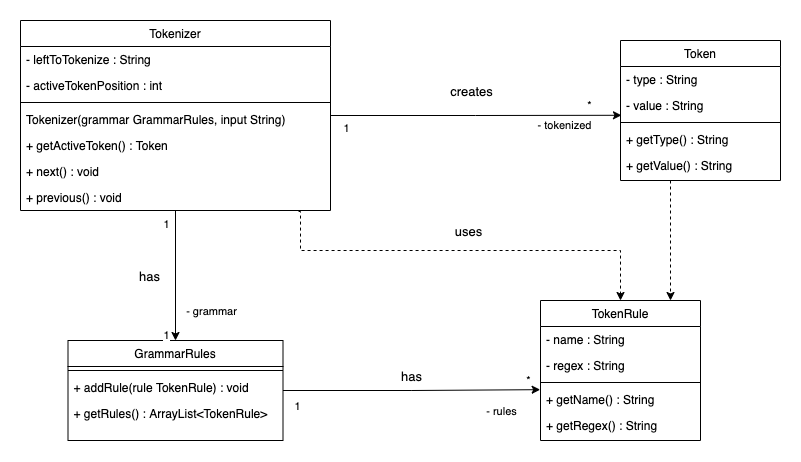

The diagram above was exported from draw.io. Its source (the exported page's mxGraphModel, read from the mxfile embedded in the PNG):
<mxGraphModel dx="1665" dy="938" grid="1" gridSize="10" guides="1" tooltips="1" connect="1" arrows="1" fold="1" page="1" pageScale="1" pageWidth="827" pageHeight="1169" math="0" shadow="0">
  <root>
    <mxCell id="WIyWlLk6GJQsqaUBKTNV-0" />
    <mxCell id="WIyWlLk6GJQsqaUBKTNV-1" parent="WIyWlLk6GJQsqaUBKTNV-0" />
    <mxCell id="OPQUiDw7h3SGCFhBiLWV-6" style="edgeStyle=orthogonalEdgeStyle;rounded=0;orthogonalLoop=1;jettySize=auto;html=1;dashed=1;" edge="1" parent="WIyWlLk6GJQsqaUBKTNV-1" source="zkfFHV4jXpPFQw0GAbJ--0" target="KNtLXEDj2TA95_utXfGA-12">
      <mxGeometry relative="1" as="geometry">
        <Array as="points">
          <mxPoint x="690" y="420" />
          <mxPoint x="690" y="420" />
        </Array>
      </mxGeometry>
    </mxCell>
    <mxCell id="zkfFHV4jXpPFQw0GAbJ--0" value="Token" style="swimlane;fontStyle=0;align=center;verticalAlign=top;childLayout=stackLayout;horizontal=1;startSize=26;horizontalStack=0;resizeParent=1;resizeLast=0;collapsible=1;marginBottom=0;rounded=0;shadow=0;strokeWidth=1;" parent="WIyWlLk6GJQsqaUBKTNV-1" vertex="1">
      <mxGeometry x="640" y="250" width="160" height="140" as="geometry">
        <mxRectangle x="230" y="140" width="160" height="26" as="alternateBounds" />
      </mxGeometry>
    </mxCell>
    <mxCell id="zkfFHV4jXpPFQw0GAbJ--1" value="- type : String" style="text;align=left;verticalAlign=top;spacingLeft=4;spacingRight=4;overflow=hidden;rotatable=0;points=[[0,0.5],[1,0.5]];portConstraint=eastwest;" parent="zkfFHV4jXpPFQw0GAbJ--0" vertex="1">
      <mxGeometry y="26" width="160" height="26" as="geometry" />
    </mxCell>
    <mxCell id="zkfFHV4jXpPFQw0GAbJ--2" value="- value : String" style="text;align=left;verticalAlign=top;spacingLeft=4;spacingRight=4;overflow=hidden;rotatable=0;points=[[0,0.5],[1,0.5]];portConstraint=eastwest;rounded=0;shadow=0;html=0;" parent="zkfFHV4jXpPFQw0GAbJ--0" vertex="1">
      <mxGeometry y="52" width="160" height="26" as="geometry" />
    </mxCell>
    <mxCell id="zkfFHV4jXpPFQw0GAbJ--4" value="" style="line;html=1;strokeWidth=1;align=left;verticalAlign=middle;spacingTop=-1;spacingLeft=3;spacingRight=3;rotatable=0;labelPosition=right;points=[];portConstraint=eastwest;" parent="zkfFHV4jXpPFQw0GAbJ--0" vertex="1">
      <mxGeometry y="78" width="160" height="8" as="geometry" />
    </mxCell>
    <mxCell id="KNtLXEDj2TA95_utXfGA-0" value="+ getType() : String" style="text;align=left;verticalAlign=top;spacingLeft=4;spacingRight=4;overflow=hidden;rotatable=0;points=[[0,0.5],[1,0.5]];portConstraint=eastwest;" parent="zkfFHV4jXpPFQw0GAbJ--0" vertex="1">
      <mxGeometry y="86" width="160" height="26" as="geometry" />
    </mxCell>
    <mxCell id="zkfFHV4jXpPFQw0GAbJ--5" value="+ getValue() : String" style="text;align=left;verticalAlign=top;spacingLeft=4;spacingRight=4;overflow=hidden;rotatable=0;points=[[0,0.5],[1,0.5]];portConstraint=eastwest;" parent="zkfFHV4jXpPFQw0GAbJ--0" vertex="1">
      <mxGeometry y="112" width="160" height="26" as="geometry" />
    </mxCell>
    <mxCell id="KNtLXEDj2TA95_utXfGA-18" style="edgeStyle=orthogonalEdgeStyle;rounded=0;orthogonalLoop=1;jettySize=auto;html=1;entryX=-0.002;entryY=0.122;entryDx=0;entryDy=0;entryPerimeter=0;" parent="WIyWlLk6GJQsqaUBKTNV-1" source="KNtLXEDj2TA95_utXfGA-3" target="KNtLXEDj2TA95_utXfGA-16" edge="1">
      <mxGeometry relative="1" as="geometry">
        <mxPoint x="580" y="750" as="targetPoint" />
      </mxGeometry>
    </mxCell>
    <mxCell id="KNtLXEDj2TA95_utXfGA-19" value="1" style="edgeLabel;html=1;align=center;verticalAlign=middle;resizable=0;points=[];" parent="KNtLXEDj2TA95_utXfGA-18" vertex="1" connectable="0">
      <mxGeometry x="-0.8894" y="2" relative="1" as="geometry">
        <mxPoint y="17" as="offset" />
      </mxGeometry>
    </mxCell>
    <mxCell id="KNtLXEDj2TA95_utXfGA-20" value="*" style="edgeLabel;html=1;align=center;verticalAlign=middle;resizable=0;points=[];" parent="KNtLXEDj2TA95_utXfGA-18" vertex="1" connectable="0">
      <mxGeometry x="0.8043" y="-2" relative="1" as="geometry">
        <mxPoint x="13" y="-12" as="offset" />
      </mxGeometry>
    </mxCell>
    <mxCell id="KNtLXEDj2TA95_utXfGA-21" value="- rules" style="edgeLabel;html=1;align=center;verticalAlign=middle;resizable=0;points=[];" parent="KNtLXEDj2TA95_utXfGA-18" vertex="1" connectable="0">
      <mxGeometry x="-0.5404" y="1" relative="1" as="geometry">
        <mxPoint x="159" y="21" as="offset" />
      </mxGeometry>
    </mxCell>
    <mxCell id="KNtLXEDj2TA95_utXfGA-3" value="GrammarRules" style="swimlane;fontStyle=0;align=center;verticalAlign=top;childLayout=stackLayout;horizontal=1;startSize=26;horizontalStack=0;resizeParent=1;resizeLast=0;collapsible=1;marginBottom=0;rounded=0;shadow=0;strokeWidth=1;" parent="WIyWlLk6GJQsqaUBKTNV-1" vertex="1">
      <mxGeometry x="87.5" y="550" width="215" height="100" as="geometry">
        <mxRectangle x="230" y="140" width="160" height="26" as="alternateBounds" />
      </mxGeometry>
    </mxCell>
    <mxCell id="KNtLXEDj2TA95_utXfGA-6" value="" style="line;html=1;strokeWidth=1;align=left;verticalAlign=middle;spacingTop=-1;spacingLeft=3;spacingRight=3;rotatable=0;labelPosition=right;points=[];portConstraint=eastwest;" parent="KNtLXEDj2TA95_utXfGA-3" vertex="1">
      <mxGeometry y="26" width="215" height="8" as="geometry" />
    </mxCell>
    <mxCell id="KNtLXEDj2TA95_utXfGA-7" value="+ addRule(rule TokenRule) : void" style="text;align=left;verticalAlign=top;spacingLeft=4;spacingRight=4;overflow=hidden;rotatable=0;points=[[0,0.5],[1,0.5]];portConstraint=eastwest;" parent="KNtLXEDj2TA95_utXfGA-3" vertex="1">
      <mxGeometry y="34" width="215" height="26" as="geometry" />
    </mxCell>
    <mxCell id="KNtLXEDj2TA95_utXfGA-11" value="+ getRules() : ArrayList&lt;TokenRule&gt;" style="text;align=left;verticalAlign=top;spacingLeft=4;spacingRight=4;overflow=hidden;rotatable=0;points=[[0,0.5],[1,0.5]];portConstraint=eastwest;" parent="KNtLXEDj2TA95_utXfGA-3" vertex="1">
      <mxGeometry y="60" width="215" height="26" as="geometry" />
    </mxCell>
    <mxCell id="KNtLXEDj2TA95_utXfGA-12" value="TokenRule" style="swimlane;fontStyle=0;align=center;verticalAlign=top;childLayout=stackLayout;horizontal=1;startSize=26;horizontalStack=0;resizeParent=1;resizeLast=0;collapsible=1;marginBottom=0;rounded=0;shadow=0;strokeWidth=1;" parent="WIyWlLk6GJQsqaUBKTNV-1" vertex="1">
      <mxGeometry x="560" y="510" width="160" height="140" as="geometry">
        <mxRectangle x="230" y="140" width="160" height="26" as="alternateBounds" />
      </mxGeometry>
    </mxCell>
    <mxCell id="KNtLXEDj2TA95_utXfGA-13" value="- name : String" style="text;align=left;verticalAlign=top;spacingLeft=4;spacingRight=4;overflow=hidden;rotatable=0;points=[[0,0.5],[1,0.5]];portConstraint=eastwest;" parent="KNtLXEDj2TA95_utXfGA-12" vertex="1">
      <mxGeometry y="26" width="160" height="26" as="geometry" />
    </mxCell>
    <mxCell id="KNtLXEDj2TA95_utXfGA-14" value="- regex : String" style="text;align=left;verticalAlign=top;spacingLeft=4;spacingRight=4;overflow=hidden;rotatable=0;points=[[0,0.5],[1,0.5]];portConstraint=eastwest;rounded=0;shadow=0;html=0;" parent="KNtLXEDj2TA95_utXfGA-12" vertex="1">
      <mxGeometry y="52" width="160" height="26" as="geometry" />
    </mxCell>
    <mxCell id="KNtLXEDj2TA95_utXfGA-15" value="" style="line;html=1;strokeWidth=1;align=left;verticalAlign=middle;spacingTop=-1;spacingLeft=3;spacingRight=3;rotatable=0;labelPosition=right;points=[];portConstraint=eastwest;" parent="KNtLXEDj2TA95_utXfGA-12" vertex="1">
      <mxGeometry y="78" width="160" height="8" as="geometry" />
    </mxCell>
    <mxCell id="KNtLXEDj2TA95_utXfGA-16" value="+ getName() : String" style="text;align=left;verticalAlign=top;spacingLeft=4;spacingRight=4;overflow=hidden;rotatable=0;points=[[0,0.5],[1,0.5]];portConstraint=eastwest;" parent="KNtLXEDj2TA95_utXfGA-12" vertex="1">
      <mxGeometry y="86" width="160" height="26" as="geometry" />
    </mxCell>
    <mxCell id="KNtLXEDj2TA95_utXfGA-17" value="+ getRegex() : String" style="text;align=left;verticalAlign=top;spacingLeft=4;spacingRight=4;overflow=hidden;rotatable=0;points=[[0,0.5],[1,0.5]];portConstraint=eastwest;" parent="KNtLXEDj2TA95_utXfGA-12" vertex="1">
      <mxGeometry y="112" width="160" height="26" as="geometry" />
    </mxCell>
    <mxCell id="KNtLXEDj2TA95_utXfGA-28" style="edgeStyle=orthogonalEdgeStyle;rounded=0;orthogonalLoop=1;jettySize=auto;html=1;entryX=0.006;entryY=0.876;entryDx=0;entryDy=0;entryPerimeter=0;" parent="WIyWlLk6GJQsqaUBKTNV-1" source="KNtLXEDj2TA95_utXfGA-22" target="zkfFHV4jXpPFQw0GAbJ--2" edge="1">
      <mxGeometry relative="1" as="geometry">
        <mxPoint x="550" y="300" as="targetPoint" />
      </mxGeometry>
    </mxCell>
    <mxCell id="KNtLXEDj2TA95_utXfGA-29" value="1" style="edgeLabel;html=1;align=center;verticalAlign=middle;resizable=0;points=[];" parent="KNtLXEDj2TA95_utXfGA-28" vertex="1" connectable="0">
      <mxGeometry x="-0.8672" y="-1" relative="1" as="geometry">
        <mxPoint x="-4" y="11" as="offset" />
      </mxGeometry>
    </mxCell>
    <mxCell id="KNtLXEDj2TA95_utXfGA-30" value="*" style="edgeLabel;html=1;align=center;verticalAlign=middle;resizable=0;points=[];" parent="KNtLXEDj2TA95_utXfGA-28" vertex="1" connectable="0">
      <mxGeometry x="0.7386" y="-1" relative="1" as="geometry">
        <mxPoint x="6" y="-11" as="offset" />
      </mxGeometry>
    </mxCell>
    <mxCell id="KNtLXEDj2TA95_utXfGA-31" value="- tokenized" style="edgeLabel;html=1;align=center;verticalAlign=middle;resizable=0;points=[];" parent="KNtLXEDj2TA95_utXfGA-28" vertex="1" connectable="0">
      <mxGeometry x="0.2186" y="-1" relative="1" as="geometry">
        <mxPoint x="57" y="9" as="offset" />
      </mxGeometry>
    </mxCell>
    <mxCell id="OPQUiDw7h3SGCFhBiLWV-1" value="&lt;font style=&quot;font-size: 13px&quot;&gt;creates&lt;/font&gt;" style="edgeLabel;html=1;align=center;verticalAlign=middle;resizable=0;points=[];" vertex="1" connectable="0" parent="KNtLXEDj2TA95_utXfGA-28">
      <mxGeometry x="-0.3749" relative="1" as="geometry">
        <mxPoint x="49" y="-25" as="offset" />
      </mxGeometry>
    </mxCell>
    <mxCell id="KNtLXEDj2TA95_utXfGA-32" style="edgeStyle=orthogonalEdgeStyle;rounded=0;orthogonalLoop=1;jettySize=auto;html=1;" parent="WIyWlLk6GJQsqaUBKTNV-1" source="KNtLXEDj2TA95_utXfGA-22" target="KNtLXEDj2TA95_utXfGA-3" edge="1">
      <mxGeometry relative="1" as="geometry" />
    </mxCell>
    <mxCell id="KNtLXEDj2TA95_utXfGA-33" value="- grammar" style="edgeLabel;html=1;align=center;verticalAlign=middle;resizable=0;points=[];" parent="KNtLXEDj2TA95_utXfGA-32" vertex="1" connectable="0">
      <mxGeometry x="-0.8145" y="-2" relative="1" as="geometry">
        <mxPoint x="37" y="88" as="offset" />
      </mxGeometry>
    </mxCell>
    <mxCell id="KNtLXEDj2TA95_utXfGA-34" value="1" style="edgeLabel;html=1;align=center;verticalAlign=middle;resizable=0;points=[];" parent="KNtLXEDj2TA95_utXfGA-32" vertex="1" connectable="0">
      <mxGeometry x="-0.9391" y="-1" relative="1" as="geometry">
        <mxPoint x="-9" y="9" as="offset" />
      </mxGeometry>
    </mxCell>
    <mxCell id="KNtLXEDj2TA95_utXfGA-35" value="1" style="edgeLabel;html=1;align=center;verticalAlign=middle;resizable=0;points=[];" parent="KNtLXEDj2TA95_utXfGA-32" vertex="1" connectable="0">
      <mxGeometry x="0.9" y="1" relative="1" as="geometry">
        <mxPoint x="-11" as="offset" />
      </mxGeometry>
    </mxCell>
    <mxCell id="KNtLXEDj2TA95_utXfGA-22" value="Tokenizer" style="swimlane;fontStyle=0;align=center;verticalAlign=top;childLayout=stackLayout;horizontal=1;startSize=26;horizontalStack=0;resizeParent=1;resizeLast=0;collapsible=1;marginBottom=0;rounded=0;shadow=0;strokeWidth=1;" parent="WIyWlLk6GJQsqaUBKTNV-1" vertex="1">
      <mxGeometry x="40" y="230" width="310" height="190" as="geometry">
        <mxRectangle x="230" y="140" width="160" height="26" as="alternateBounds" />
      </mxGeometry>
    </mxCell>
    <mxCell id="KNtLXEDj2TA95_utXfGA-23" value="- leftToTokenize : String" style="text;align=left;verticalAlign=top;spacingLeft=4;spacingRight=4;overflow=hidden;rotatable=0;points=[[0,0.5],[1,0.5]];portConstraint=eastwest;" parent="KNtLXEDj2TA95_utXfGA-22" vertex="1">
      <mxGeometry y="26" width="310" height="26" as="geometry" />
    </mxCell>
    <mxCell id="KNtLXEDj2TA95_utXfGA-24" value="- activeTokenPosition : int" style="text;align=left;verticalAlign=top;spacingLeft=4;spacingRight=4;overflow=hidden;rotatable=0;points=[[0,0.5],[1,0.5]];portConstraint=eastwest;rounded=0;shadow=0;html=0;" parent="KNtLXEDj2TA95_utXfGA-22" vertex="1">
      <mxGeometry y="52" width="310" height="26" as="geometry" />
    </mxCell>
    <mxCell id="KNtLXEDj2TA95_utXfGA-25" value="" style="line;html=1;strokeWidth=1;align=left;verticalAlign=middle;spacingTop=-1;spacingLeft=3;spacingRight=3;rotatable=0;labelPosition=right;points=[];portConstraint=eastwest;" parent="KNtLXEDj2TA95_utXfGA-22" vertex="1">
      <mxGeometry y="78" width="310" height="8" as="geometry" />
    </mxCell>
    <mxCell id="KNtLXEDj2TA95_utXfGA-27" value="Tokenizer(grammar GrammarRules, input String)" style="text;align=left;verticalAlign=top;spacingLeft=4;spacingRight=4;overflow=hidden;rotatable=0;points=[[0,0.5],[1,0.5]];portConstraint=eastwest;" parent="KNtLXEDj2TA95_utXfGA-22" vertex="1">
      <mxGeometry y="86" width="310" height="26" as="geometry" />
    </mxCell>
    <mxCell id="KNtLXEDj2TA95_utXfGA-38" value="+ getActiveToken() : Token" style="text;align=left;verticalAlign=top;spacingLeft=4;spacingRight=4;overflow=hidden;rotatable=0;points=[[0,0.5],[1,0.5]];portConstraint=eastwest;" parent="KNtLXEDj2TA95_utXfGA-22" vertex="1">
      <mxGeometry y="112" width="310" height="26" as="geometry" />
    </mxCell>
    <mxCell id="KNtLXEDj2TA95_utXfGA-36" value="+ next() : void" style="text;align=left;verticalAlign=top;spacingLeft=4;spacingRight=4;overflow=hidden;rotatable=0;points=[[0,0.5],[1,0.5]];portConstraint=eastwest;" parent="KNtLXEDj2TA95_utXfGA-22" vertex="1">
      <mxGeometry y="138" width="310" height="26" as="geometry" />
    </mxCell>
    <mxCell id="KNtLXEDj2TA95_utXfGA-37" value="+ previous() : void" style="text;align=left;verticalAlign=top;spacingLeft=4;spacingRight=4;overflow=hidden;rotatable=0;points=[[0,0.5],[1,0.5]];portConstraint=eastwest;" parent="KNtLXEDj2TA95_utXfGA-22" vertex="1">
      <mxGeometry y="164" width="310" height="26" as="geometry" />
    </mxCell>
    <mxCell id="OPQUiDw7h3SGCFhBiLWV-0" style="edgeStyle=orthogonalEdgeStyle;rounded=0;orthogonalLoop=1;jettySize=auto;html=1;dashed=1;exitX=0.897;exitY=1.038;exitDx=0;exitDy=0;exitPerimeter=0;" edge="1" parent="WIyWlLk6GJQsqaUBKTNV-1" source="KNtLXEDj2TA95_utXfGA-37" target="KNtLXEDj2TA95_utXfGA-12">
      <mxGeometry relative="1" as="geometry">
        <mxPoint x="320" y="430" as="sourcePoint" />
        <Array as="points">
          <mxPoint x="320" y="421" />
          <mxPoint x="320" y="460" />
          <mxPoint x="640" y="460" />
        </Array>
      </mxGeometry>
    </mxCell>
    <mxCell id="OPQUiDw7h3SGCFhBiLWV-2" value="&lt;font style=&quot;font-size: 13px&quot;&gt;uses&lt;/font&gt;" style="edgeLabel;html=1;align=center;verticalAlign=middle;resizable=0;points=[];" vertex="1" connectable="0" parent="WIyWlLk6GJQsqaUBKTNV-1">
      <mxGeometry x="490.00124137931033" y="440" as="geometry">
        <mxPoint x="-3" as="offset" />
      </mxGeometry>
    </mxCell>
    <mxCell id="OPQUiDw7h3SGCFhBiLWV-3" value="&lt;font style=&quot;font-size: 13px&quot;&gt;has&lt;/font&gt;" style="edgeLabel;html=1;align=center;verticalAlign=middle;resizable=0;points=[];" vertex="1" connectable="0" parent="WIyWlLk6GJQsqaUBKTNV-1">
      <mxGeometry x="170.00124137931033" y="490" as="geometry">
        <mxPoint x="-2" y="-5" as="offset" />
      </mxGeometry>
    </mxCell>
    <mxCell id="OPQUiDw7h3SGCFhBiLWV-5" value="&lt;font style=&quot;font-size: 13px&quot;&gt;has&lt;/font&gt;" style="edgeLabel;html=1;align=center;verticalAlign=middle;resizable=0;points=[];" vertex="1" connectable="0" parent="WIyWlLk6GJQsqaUBKTNV-1">
      <mxGeometry x="430.00124137931033" y="585" as="geometry" />
    </mxCell>
  </root>
</mxGraphModel>